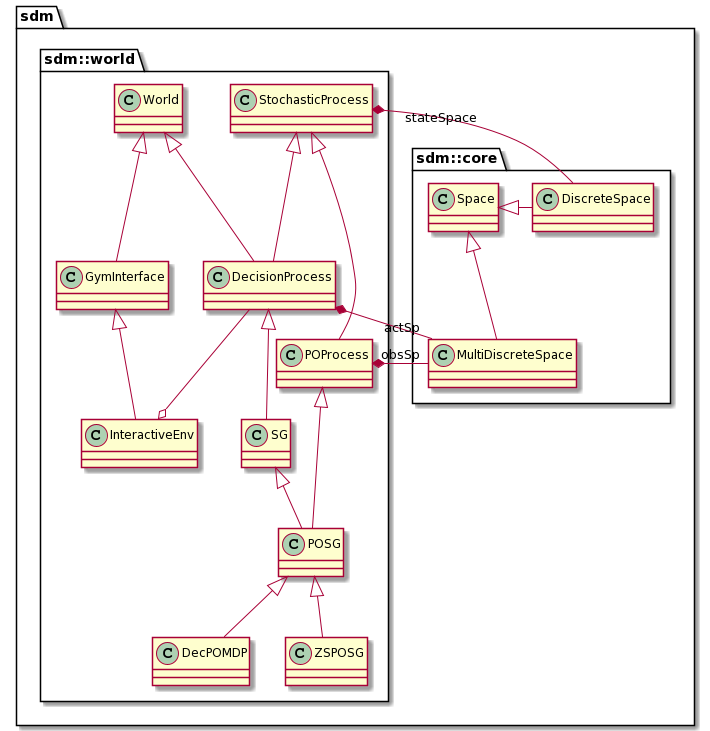

The diagram above was rendered by PlantUML. Its source (embedded in the PNG):
@startuml
package sdm {

package sdm::world {

World <|-- DecisionProcess
World <|-- GymInterface
GymInterface <|-- InteractiveEnv
DecisionProcess --o InteractiveEnv

SG <|-- POSG
DecisionProcess <|-- SG
StochasticProcess <|-- DecisionProcess

POSG <|-- DecPOMDP
POSG <|-- ZSPOSG

POProcess <|-- POSG
StochasticProcess <|-- POProcess

}

package sdm::core {

class DiscreteSpace {}
class MultiDiscreteSpace {}

Space <|-right- DiscreteSpace
Space <|-- MultiDiscreteSpace

}

StochasticProcess *-right- DiscreteSpace : stateSpace
POProcess *-right- "obsSp" MultiDiscreteSpace
DecisionProcess *-right- "actSp" MultiDiscreteSpace
@enduml